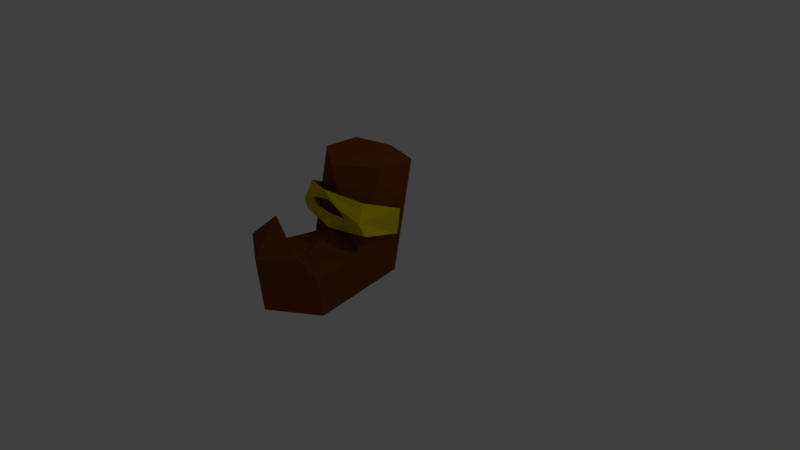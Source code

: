 # Source: boots.blend  (saved by Blender 2.79.0; exported with 4.5.12 LTS)
import bpy
from mathutils import Matrix  # noqa: F401  (used for matrix-valued properties, if any)

bpy.ops.wm.read_factory_settings(use_empty=True)
scene = bpy.context.scene
scene.name = 'Scene'

# ---- collections
col_collection_1 = bpy.data.collections.new('Collection 1'); scene.collection.children.link(col_collection_1)

# ---- materials (node trees are filled in below, after node groups)
mat_material_001 = bpy.data.materials.new('Material.001')
mat_material_001.alpha_threshold = 0.0
mat_material_001.use_transparent_shadow = False
mat_material_001.diffuse_color = (0.8, 0.6055, 0.002057, 1.0)
mat_material_001.roughness = 0.5
mat_material = bpy.data.materials.new('Material')
mat_material.alpha_threshold = 0.0
mat_material.use_transparent_shadow = False
mat_material.preview_render_type = 'CUBE'
mat_material.diffuse_color = (0.2019, 0.05853, 0.009211, 1.0)
mat_material.specular_color = (1.0, 0.01215, 0.6283)
mat_material.roughness = 0.5
mat_material.line_color = (0.0, 0.0, 0.0, 1.0)

# ---- material node trees

# ---- world
world_world = bpy.data.worlds.new('World'); scene.world = world_world
world_world.color = (0.05088, 0.05088, 0.05088)
world_world.use_sun_shadow = False
world_world.sun_shadow_jitter_overblur = 0.0
world_world.cycles.sampling_method = 'MANUAL'

# ---- cameras
cam_camera = bpy.data.cameras.new('Camera')
cam_camera.clip_end = 100.0
cam_camera.lens = 35.0
cam_camera.sensor_width = 32.0
cam_camera.sensor_height = 18.0
cam_camera.ortho_scale = 7.314
cam_camera.dof.focus_distance = 0.0
cam_camera.dof.aperture_fstop = 128.0

# ---- lights
light_lamp = bpy.data.lights.new('Lamp', 'POINT')
light_lamp.transmission_factor = 0.0
light_lamp.cutoff_distance = 30.0
light_lamp.energy = 100.0
light_lamp.shadow_buffer_clip_start = 1.001
light_lamp.shadow_soft_size = 0.1
light_lamp.shadow_maximum_resolution = 0.006
light_lamp.use_absolute_resolution = True

# ---- meshes
me_cube_001 = bpy.data.meshes.new('Cube.001')
me_cube_001.from_pydata([(0.0, -0.05109, 0.1736), (0.0, -0.1023, 0.7413), (0.0, 0.01092, 0.3554), (0.0, -0.05956, 0.5934), (0.4668, 0.7465, -0.01706), (0.5241, 0.7418, 0.3762), (0.551, -0.0133, 0.412), (0.5328, 0.0466, 0.5361), (0.6004, 0.05887, 0.2191), (0.5182, 0.09289, 0.6562), (0.2755, -0.001189, 0.3837), (0.2315, -0.1075, 0.5648)], [], [(2, 0, 6, 10), (6, 4, 5), (8, 6, 0), (4, 6, 8), (6, 5, 7), (5, 9, 7), (3, 11, 1), (9, 1, 7), (10, 6, 11), (11, 6, 7), (11, 7, 1)])
me_cube_001.materials.append(mat_material_001)
me_cube_001.use_remesh_preserve_volume = False
me_cube_001.use_remesh_preserve_attributes = False
me_cube_001.use_mirror_vertex_groups = False
me_cube_001.update()
me_cube = bpy.data.meshes.new('Cube')
me_cube.from_pydata([(0.3035, 0.7839, -0.6742), (0.4257, -0.5987, -0.7903), (0.0, -1.212, -0.6239), (0.0, 1.0, -0.8483), (0.5505, 0.857, 1.042), (0.6528, -0.8406, -0.07615), (0.0, -1.293, 0.1357), (0.0, 1.0, 1.042), (0.4434, -5.364e-07, -0.07615), (0.0, -0.5166, -0.07615), (0.4702, -1.0, 0.2223), (0.0, -0.9384, 0.6265), (0.0, 0.04702, 0.1689), (0.0, -0.8315, 0.1816), (0.0, -0.04442, 1.059), (0.5484, 0.3341, 1.051), (0.0, -0.5319, -0.8832), (0.0, 0.9117, -0.4343)], [], [(1, 3, 0), (8, 5, 1), (10, 11, 6), (8, 1, 0), (8, 4, 15), (9, 8, 12), (8, 0, 4), (9, 13, 5), (8, 9, 5), (1, 5, 2), (12, 8, 14), (5, 10, 2), (2, 10, 6), (14, 8, 15), (11, 10, 13), (5, 13, 10), (15, 7, 14), (4, 7, 15), (4, 0, 7), (0, 3, 17), (2, 16, 1), (3, 1, 16), (7, 0, 17)])
me_cube.materials.append(mat_material)
me_cube.use_remesh_preserve_volume = False
me_cube.use_remesh_preserve_attributes = False
me_cube.use_mirror_vertex_groups = False
me_cube.update()

# ---- objects
ob_cube_001 = bpy.data.objects.new('Cube.001', me_cube_001)
ob_cube = bpy.data.objects.new('Cube', me_cube)
ob_lamp = bpy.data.objects.new('Lamp', light_lamp)
ob_camera = bpy.data.objects.new('Camera', cam_camera)

# ---- transforms, parenting, visibility, modifiers, constraints
ob_cube_001.location = (-0.6642, -0.06433, 0.0)
ob_cube_001.lock_rotations_4d = False
ob_cube_001.empty_display_type = 'ARROWS'
ob_cube_001.lineart.crease_threshold = 0.0
_m = ob_cube_001.modifiers.new('Mirror', 'MIRROR')
_m.use_clip = True
ob_cube.location = (-0.6642, 0.0, 0.0)
ob_cube.lock_rotations_4d = False
ob_cube.empty_display_type = 'ARROWS'
ob_cube.lineart.crease_threshold = 0.0
_m = ob_cube.modifiers.new('Mirror', 'MIRROR')
_m.use_clip = True
ob_lamp.location = (4.076, 1.005, 5.904)
ob_lamp.rotation_euler = (0.6503, 0.05522, 1.866)
ob_lamp.lock_rotations_4d = False
ob_lamp.empty_display_type = 'ARROWS'
ob_lamp.color = (0.0, 0.0, 0.0, 0.0)
ob_lamp.lineart.crease_threshold = 0.0
ob_camera.location = (7.481, -6.508, 5.344)
ob_camera.rotation_euler = (1.109, 0.0, 0.8149)
ob_camera.lock_rotations_4d = False
ob_camera.empty_display_type = 'ARROWS'
ob_camera.color = (0.0, 0.0, 0.0, 0.0)
ob_camera.display_type = 'WIRE'
ob_camera.lineart.crease_threshold = 0.0

# ---- collection membership
col_collection_1.objects.link(ob_cube_001)
col_collection_1.objects.link(ob_cube)
col_collection_1.objects.link(ob_lamp)
col_collection_1.objects.link(ob_camera)

# ---- scene / render settings (as saved in the file)
scene.camera = ob_camera
scene.frame_start = 1; scene.frame_end = 250; scene.frame_set(0)
scene.render.engine = 'BLENDER_EEVEE_NEXT'
scene.render.resolution_percentage = 50
scene.render.dither_intensity = 0.0
scene.cycles.use_denoising = False
scene.cycles.samples = 128
scene.cycles.sampling_pattern = 'TABULATED_SOBOL'
scene.cycles.use_adaptive_sampling = False
scene.cycles.use_light_tree = False
scene.cycles.blur_glossy = 0.0
scene.cycles.sample_clamp_indirect = 0.0
scene.view_settings.view_transform = 'Standard'
bpy.context.view_layer.update()
